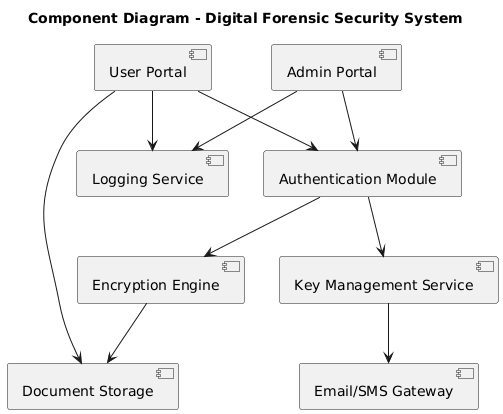

The diagram above was rendered by PlantUML. Its source (embedded in the PNG):
@startuml
title Component Diagram - Digital Forensic Security System

component "Admin Portal" as AdminUI
component "User Portal" as UserUI
component "Authentication Module" as Auth
component "Encryption Engine" as Encrypt
component "Key Management Service" as KeyMgr
component "Document Storage" as Storage
component "Email/SMS Gateway" as Comm
component "Logging Service" as Log

AdminUI --> Auth
UserUI --> Auth
Auth --> KeyMgr
KeyMgr --> Comm
Auth --> Encrypt
Encrypt --> Storage
UserUI --> Storage
AdminUI --> Log
UserUI --> Log
@enduml